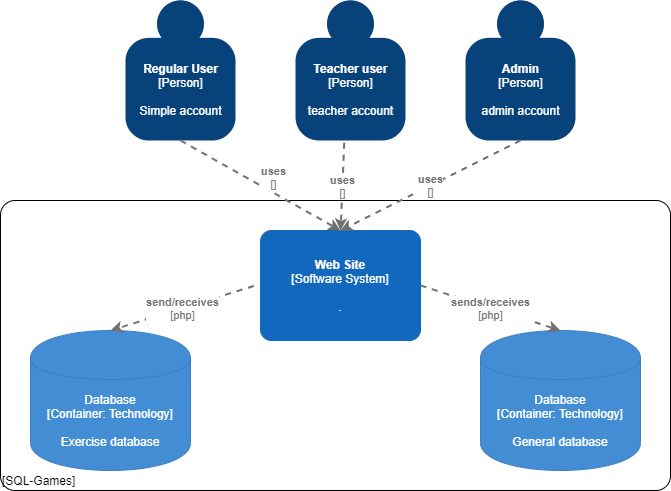

The diagram above was exported from draw.io. Its source (the exported page's mxGraphModel, read from the mxfile embedded in the PNG):
<mxGraphModel dx="1278" dy="580" grid="1" gridSize="10" guides="1" tooltips="1" connect="1" arrows="1" fold="1" page="1" pageScale="1" pageWidth="850" pageHeight="1100" math="0" shadow="0">
  <root>
    <mxCell id="0" />
    <mxCell id="1" parent="0" />
    <object placeholders="1" c4Name="" c4Type="ExecutionEnvironment" c4Application="SQL-Games" label="&lt;div style=&quot;text-align: left&quot;&gt;%c4Name%&lt;/div&gt;&lt;div style=&quot;text-align: left&quot;&gt;[%c4Application%]&lt;/div&gt;" id="QhUEc5ZR-yvIygevRtZV-10">
      <mxCell style="rounded=1;whiteSpace=wrap;html=1;labelBackgroundColor=none;fillColor=#ffffff;fontColor=#000000;align=left;arcSize=5;strokeColor=#000000;verticalAlign=bottom;metaEdit=1;metaData={&quot;c4Type&quot;:{&quot;editable&quot;:false}};points=[[0.25,0,0],[0.5,0,0],[0.75,0,0],[1,0.25,0],[1,0.5,0],[1,0.75,0],[0.75,1,0],[0.5,1,0],[0.25,1,0],[0,0.75,0],[0,0.5,0],[0,0.25,0]];" parent="1" vertex="1">
        <mxGeometry x="60" y="220" width="670" height="290" as="geometry" />
      </mxCell>
    </object>
    <object placeholders="1" c4Name="Regular User" c4Type="Person" c4Description="Simple account" label="&lt;b&gt;%c4Name%&lt;/b&gt;&lt;div&gt;[%c4Type%]&lt;/div&gt;&lt;br&gt;&lt;div&gt;%c4Description%&lt;/div&gt;" id="QhUEc5ZR-yvIygevRtZV-2">
      <mxCell style="html=1;dashed=0;whitespace=wrap;fillColor=#08427b;strokeColor=none;fontColor=#ffffff;shape=mxgraph.c4.person;align=center;metaEdit=1;points=[[0.5,0,0],[1,0.5,0],[1,0.75,0],[0.75,1,0],[0.5,1,0],[0.25,1,0],[0,0.75,0],[0,0.5,0]];metaData={&quot;c4Type&quot;:{&quot;editable&quot;:false}};" parent="1" vertex="1">
        <mxGeometry x="185" y="20" width="110.00000000000001" height="140" as="geometry" />
      </mxCell>
    </object>
    <object placeholders="1" c4Name="Teacher user" c4Type="Person" c4Description="teacher account" label="&lt;b&gt;%c4Name%&lt;/b&gt;&lt;div&gt;[%c4Type%]&lt;/div&gt;&lt;br&gt;&lt;div&gt;%c4Description%&lt;/div&gt;" id="QhUEc5ZR-yvIygevRtZV-3">
      <mxCell style="html=1;dashed=0;whitespace=wrap;fillColor=#08427b;strokeColor=none;fontColor=#ffffff;shape=mxgraph.c4.person;align=center;metaEdit=1;points=[[0.5,0,0],[1,0.5,0],[1,0.75,0],[0.75,1,0],[0.5,1,0],[0.25,1,0],[0,0.75,0],[0,0.5,0]];metaData={&quot;c4Type&quot;:{&quot;editable&quot;:false}};" parent="1" vertex="1">
        <mxGeometry x="355" y="20" width="110.00000000000001" height="140" as="geometry" />
      </mxCell>
    </object>
    <object placeholders="1" c4Name="Admin" c4Type="Person" c4Description="admin account" label="&lt;b&gt;%c4Name%&lt;/b&gt;&lt;div&gt;[%c4Type%]&lt;/div&gt;&lt;br&gt;&lt;div&gt;%c4Description%&lt;/div&gt;" id="QhUEc5ZR-yvIygevRtZV-4">
      <mxCell style="html=1;dashed=0;whitespace=wrap;fillColor=#08427b;strokeColor=none;fontColor=#ffffff;shape=mxgraph.c4.person;align=center;metaEdit=1;points=[[0.5,0,0],[1,0.5,0],[1,0.75,0],[0.75,1,0],[0.5,1,0],[0.25,1,0],[0,0.75,0],[0,0.5,0]];metaData={&quot;c4Type&quot;:{&quot;editable&quot;:false}};" parent="1" vertex="1">
        <mxGeometry x="525" y="20" width="110.00000000000001" height="140" as="geometry" />
      </mxCell>
    </object>
    <object placeholders="1" c4Name="Web Site" c4Type="Software System" c4Description="." label="&lt;b&gt;%c4Name%&lt;/b&gt;&lt;div&gt;[%c4Type%]&lt;/div&gt;&lt;br&gt;&lt;div&gt;%c4Description%&lt;/div&gt;" id="QhUEc5ZR-yvIygevRtZV-6">
      <mxCell style="rounded=1;whiteSpace=wrap;html=1;labelBackgroundColor=none;fillColor=#1168BD;fontColor=#ffffff;align=center;arcSize=10;strokeColor=#1168BD;metaEdit=1;metaData={&quot;c4Type&quot;:{&quot;editable&quot;:false}};points=[[0.25,0,0],[0.5,0,0],[0.75,0,0],[1,0.25,0],[1,0.5,0],[1,0.75,0],[0.75,1,0],[0.5,1,0],[0.25,1,0],[0,0.75,0],[0,0.5,0],[0,0.25,0]];" parent="1" vertex="1">
        <mxGeometry x="320" y="250" width="160" height="110.00000000000001" as="geometry" />
      </mxCell>
    </object>
    <object placeholders="1" c4Type="Database" c4Technology="Technology" c4Description="Exercise database" label="%c4Type%&lt;div&gt;[Container:&amp;nbsp;%c4Technology%]&lt;/div&gt;&lt;br&gt;&lt;div&gt;%c4Description%&lt;/div&gt;" id="QhUEc5ZR-yvIygevRtZV-8">
      <mxCell style="shape=cylinder;whiteSpace=wrap;html=1;boundedLbl=1;rounded=0;labelBackgroundColor=none;fillColor=#438DD5;fontSize=12;fontColor=#ffffff;align=center;strokeColor=#3C7FC0;metaEdit=1;points=[[0.5,0,0],[1,0.25,0],[1,0.5,0],[1,0.75,0],[0.5,1,0],[0,0.75,0],[0,0.5,0],[0,0.25,0]];metaData={&quot;c4Type&quot;:{&quot;editable&quot;:false}};" parent="1" vertex="1">
        <mxGeometry x="90" y="350" width="160" height="140" as="geometry" />
      </mxCell>
    </object>
    <object placeholders="1" c4Type="Database" c4Technology="Technology" c4Description="General database" label="%c4Type%&lt;div&gt;[Container:&amp;nbsp;%c4Technology%]&lt;/div&gt;&lt;br&gt;&lt;div&gt;%c4Description%&lt;/div&gt;" id="QhUEc5ZR-yvIygevRtZV-9">
      <mxCell style="shape=cylinder;whiteSpace=wrap;html=1;boundedLbl=1;rounded=0;labelBackgroundColor=none;fillColor=#438DD5;fontSize=12;fontColor=#ffffff;align=center;strokeColor=#3C7FC0;metaEdit=1;points=[[0.5,0,0],[1,0.25,0],[1,0.5,0],[1,0.75,0],[0.5,1,0],[0,0.75,0],[0,0.5,0],[0,0.25,0]];metaData={&quot;c4Type&quot;:{&quot;editable&quot;:false}};" parent="1" vertex="1">
        <mxGeometry x="540" y="350" width="160" height="140" as="geometry" />
      </mxCell>
    </object>
    <object placeholders="1" c4Type="Relationship" c4Technology="php" c4Description="send/receives" label="&lt;div style=&quot;text-align: left&quot;&gt;&lt;div style=&quot;text-align: center&quot;&gt;&lt;b&gt;%c4Description%&lt;/b&gt;&lt;/div&gt;&lt;div style=&quot;text-align: center&quot;&gt;[%c4Technology%]&lt;/div&gt;&lt;/div&gt;" id="QhUEc5ZR-yvIygevRtZV-11">
      <mxCell style="edgeStyle=none;rounded=0;html=1;entryX=0.5;entryY=0;jettySize=auto;orthogonalLoop=1;strokeColor=#707070;strokeWidth=2;fontColor=#707070;jumpStyle=none;dashed=1;metaEdit=1;metaData={&quot;c4Type&quot;:{&quot;editable&quot;:false}};exitX=-0.042;exitY=0.504;exitDx=0;exitDy=0;exitPerimeter=0;entryDx=0;entryDy=0;entryPerimeter=0;" parent="1" source="QhUEc5ZR-yvIygevRtZV-6" target="QhUEc5ZR-yvIygevRtZV-8" edge="1">
        <mxGeometry width="160" relative="1" as="geometry">
          <mxPoint x="340" y="300" as="sourcePoint" />
          <mxPoint x="500" y="300" as="targetPoint" />
        </mxGeometry>
      </mxCell>
    </object>
    <object placeholders="1" c4Type="Relationship" c4Technology="php" c4Description="sends/receives" label="&lt;div style=&quot;text-align: left&quot;&gt;&lt;div style=&quot;text-align: center&quot;&gt;&lt;b&gt;%c4Description%&lt;/b&gt;&lt;/div&gt;&lt;div style=&quot;text-align: center&quot;&gt;[%c4Technology%]&lt;/div&gt;&lt;/div&gt;" id="QhUEc5ZR-yvIygevRtZV-12">
      <mxCell style="edgeStyle=none;rounded=0;html=1;entryX=0.5;entryY=0;jettySize=auto;orthogonalLoop=1;strokeColor=#707070;strokeWidth=2;fontColor=#707070;jumpStyle=none;dashed=1;metaEdit=1;metaData={&quot;c4Type&quot;:{&quot;editable&quot;:false}};entryDx=0;entryDy=0;entryPerimeter=0;exitX=1;exitY=0.5;exitDx=0;exitDy=0;exitPerimeter=0;" parent="1" source="QhUEc5ZR-yvIygevRtZV-6" target="QhUEc5ZR-yvIygevRtZV-9" edge="1">
        <mxGeometry width="160" relative="1" as="geometry">
          <mxPoint x="340" y="300" as="sourcePoint" />
          <mxPoint x="500" y="300" as="targetPoint" />
        </mxGeometry>
      </mxCell>
    </object>
    <object placeholders="1" c4Type="Relationship" c4Technology="" c4Description="uses" label="&lt;div style=&quot;text-align: left&quot;&gt;&lt;div style=&quot;text-align: center&quot;&gt;&lt;b&gt;%c4Description%&lt;/b&gt;&lt;/div&gt;&lt;div style=&quot;text-align: center&quot;&gt;[%c4Technology%]&lt;/div&gt;&lt;/div&gt;" id="QhUEc5ZR-yvIygevRtZV-13">
      <mxCell style="edgeStyle=none;rounded=0;html=1;entryX=0.5;entryY=0;jettySize=auto;orthogonalLoop=1;strokeColor=#707070;strokeWidth=2;fontColor=#707070;jumpStyle=none;dashed=1;metaEdit=1;metaData={&quot;c4Type&quot;:{&quot;editable&quot;:false}};exitX=0.5;exitY=1;exitDx=0;exitDy=0;exitPerimeter=0;entryDx=0;entryDy=0;entryPerimeter=0;" parent="1" source="QhUEc5ZR-yvIygevRtZV-2" target="QhUEc5ZR-yvIygevRtZV-6" edge="1">
        <mxGeometry x="0.0799" y="13" width="160" relative="1" as="geometry">
          <mxPoint x="340" y="300" as="sourcePoint" />
          <mxPoint x="500" y="300" as="targetPoint" />
          <mxPoint as="offset" />
        </mxGeometry>
      </mxCell>
    </object>
    <object placeholders="1" c4Type="Relationship" c4Technology="" c4Description="uses" label="&lt;div style=&quot;text-align: left&quot;&gt;&lt;div style=&quot;text-align: center&quot;&gt;&lt;b&gt;%c4Description%&lt;/b&gt;&lt;/div&gt;&lt;div style=&quot;text-align: center&quot;&gt;[%c4Technology%]&lt;/div&gt;&lt;/div&gt;" id="QhUEc5ZR-yvIygevRtZV-14">
      <mxCell style="edgeStyle=none;rounded=0;html=1;entryX=0.5;entryY=0;jettySize=auto;orthogonalLoop=1;strokeColor=#707070;strokeWidth=2;fontColor=#707070;jumpStyle=none;dashed=1;metaEdit=1;metaData={&quot;c4Type&quot;:{&quot;editable&quot;:false}};exitX=0.5;exitY=1;exitDx=0;exitDy=0;exitPerimeter=0;entryDx=0;entryDy=0;entryPerimeter=0;" parent="1" source="QhUEc5ZR-yvIygevRtZV-4" target="QhUEc5ZR-yvIygevRtZV-6" edge="1">
        <mxGeometry width="160" relative="1" as="geometry">
          <mxPoint x="325" y="170" as="sourcePoint" />
          <mxPoint x="410" y="260" as="targetPoint" />
        </mxGeometry>
      </mxCell>
    </object>
    <object placeholders="1" c4Type="Relationship" c4Technology="" c4Description="uses" label="&lt;div style=&quot;text-align: left&quot;&gt;&lt;div style=&quot;text-align: center&quot;&gt;&lt;b&gt;%c4Description%&lt;/b&gt;&lt;/div&gt;&lt;div style=&quot;text-align: center&quot;&gt;[%c4Technology%]&lt;/div&gt;&lt;/div&gt;" id="QhUEc5ZR-yvIygevRtZV-15">
      <mxCell style="edgeStyle=none;rounded=0;html=1;entryX=0.5;entryY=0;jettySize=auto;orthogonalLoop=1;strokeColor=#707070;strokeWidth=2;fontColor=#707070;jumpStyle=none;dashed=1;metaEdit=1;metaData={&quot;c4Type&quot;:{&quot;editable&quot;:false}};exitX=0.444;exitY=1.016;exitDx=0;exitDy=0;exitPerimeter=0;entryDx=0;entryDy=0;entryPerimeter=0;" parent="1" source="QhUEc5ZR-yvIygevRtZV-3" target="QhUEc5ZR-yvIygevRtZV-6" edge="1">
        <mxGeometry width="160" relative="1" as="geometry">
          <mxPoint x="335" y="180" as="sourcePoint" />
          <mxPoint x="420" y="270" as="targetPoint" />
        </mxGeometry>
      </mxCell>
    </object>
  </root>
</mxGraphModel>